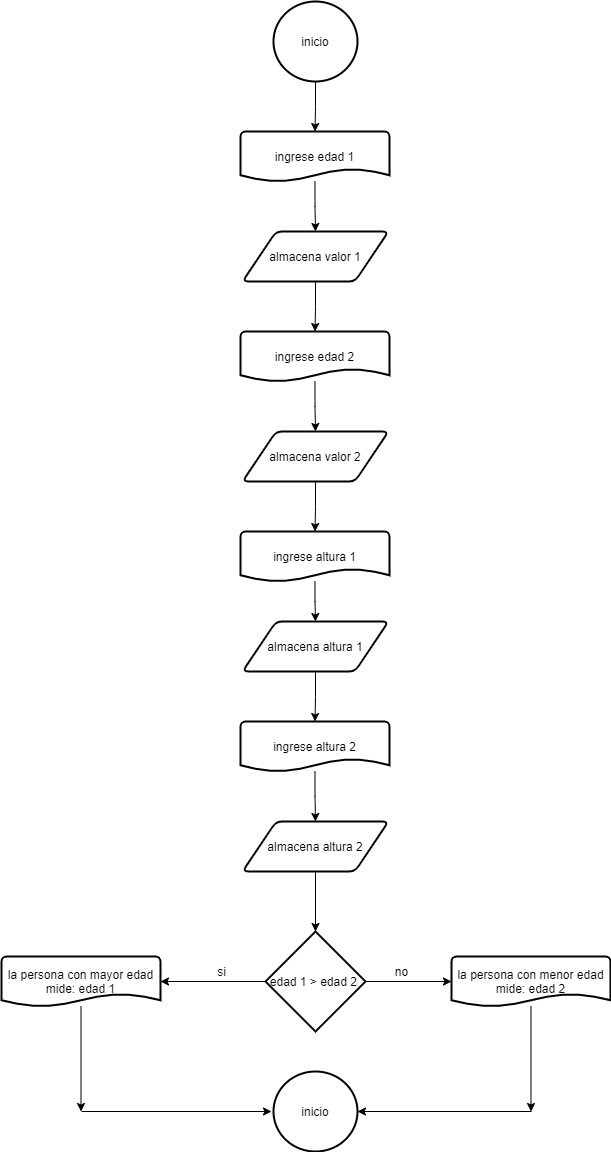

The diagram above was exported from draw.io. Its source (the exported page's mxGraphModel, read from the mxfile embedded in the PNG):
<mxGraphModel dx="1022" dy="435" grid="1" gridSize="10" guides="1" tooltips="1" connect="1" arrows="1" fold="1" page="1" pageScale="1" pageWidth="827" pageHeight="1169" math="0" shadow="0">
  <root>
    <mxCell id="0" />
    <mxCell id="1" parent="0" />
    <mxCell id="4uY6jwtsG9AHUBAclLhK-3" style="edgeStyle=orthogonalEdgeStyle;rounded=0;orthogonalLoop=1;jettySize=auto;html=1;exitX=0.5;exitY=1;exitDx=0;exitDy=0;exitPerimeter=0;entryX=0.5;entryY=0;entryDx=0;entryDy=0;entryPerimeter=0;" edge="1" parent="1" source="4uY6jwtsG9AHUBAclLhK-1" target="4uY6jwtsG9AHUBAclLhK-2">
      <mxGeometry relative="1" as="geometry" />
    </mxCell>
    <mxCell id="4uY6jwtsG9AHUBAclLhK-1" value="inicio" style="strokeWidth=2;html=1;shape=mxgraph.flowchart.start_2;whiteSpace=wrap;" vertex="1" parent="1">
      <mxGeometry x="372" y="40" width="84" height="80" as="geometry" />
    </mxCell>
    <mxCell id="4uY6jwtsG9AHUBAclLhK-6" style="edgeStyle=orthogonalEdgeStyle;rounded=0;orthogonalLoop=1;jettySize=auto;html=1;entryX=0.5;entryY=0;entryDx=0;entryDy=0;" edge="1" parent="1" source="4uY6jwtsG9AHUBAclLhK-2" target="4uY6jwtsG9AHUBAclLhK-5">
      <mxGeometry relative="1" as="geometry" />
    </mxCell>
    <mxCell id="4uY6jwtsG9AHUBAclLhK-2" value="ingrese edad 1" style="strokeWidth=2;html=1;shape=mxgraph.flowchart.document2;whiteSpace=wrap;size=0.25;" vertex="1" parent="1">
      <mxGeometry x="339" y="170" width="149" height="50" as="geometry" />
    </mxCell>
    <mxCell id="4uY6jwtsG9AHUBAclLhK-8" style="edgeStyle=orthogonalEdgeStyle;rounded=0;orthogonalLoop=1;jettySize=auto;html=1;exitX=0.5;exitY=1;exitDx=0;exitDy=0;entryX=0.5;entryY=0;entryDx=0;entryDy=0;entryPerimeter=0;" edge="1" parent="1" source="4uY6jwtsG9AHUBAclLhK-5" target="4uY6jwtsG9AHUBAclLhK-7">
      <mxGeometry relative="1" as="geometry" />
    </mxCell>
    <mxCell id="4uY6jwtsG9AHUBAclLhK-5" value="almacena valor 1" style="shape=parallelogram;html=1;strokeWidth=2;perimeter=parallelogramPerimeter;whiteSpace=wrap;rounded=1;arcSize=12;size=0.23;" vertex="1" parent="1">
      <mxGeometry x="341" y="270" width="146" height="50" as="geometry" />
    </mxCell>
    <mxCell id="4uY6jwtsG9AHUBAclLhK-10" style="edgeStyle=orthogonalEdgeStyle;rounded=0;orthogonalLoop=1;jettySize=auto;html=1;entryX=0.5;entryY=0;entryDx=0;entryDy=0;" edge="1" parent="1" source="4uY6jwtsG9AHUBAclLhK-7" target="4uY6jwtsG9AHUBAclLhK-9">
      <mxGeometry relative="1" as="geometry" />
    </mxCell>
    <mxCell id="4uY6jwtsG9AHUBAclLhK-7" value="ingrese edad 2" style="strokeWidth=2;html=1;shape=mxgraph.flowchart.document2;whiteSpace=wrap;size=0.25;" vertex="1" parent="1">
      <mxGeometry x="339" y="370" width="149" height="50" as="geometry" />
    </mxCell>
    <mxCell id="4uY6jwtsG9AHUBAclLhK-12" value="" style="edgeStyle=orthogonalEdgeStyle;rounded=0;orthogonalLoop=1;jettySize=auto;html=1;" edge="1" parent="1" source="4uY6jwtsG9AHUBAclLhK-9" target="4uY6jwtsG9AHUBAclLhK-11">
      <mxGeometry relative="1" as="geometry" />
    </mxCell>
    <mxCell id="4uY6jwtsG9AHUBAclLhK-9" value="almacena valor 2" style="shape=parallelogram;html=1;strokeWidth=2;perimeter=parallelogramPerimeter;whiteSpace=wrap;rounded=1;arcSize=12;size=0.23;" vertex="1" parent="1">
      <mxGeometry x="341" y="470" width="146" height="50" as="geometry" />
    </mxCell>
    <mxCell id="4uY6jwtsG9AHUBAclLhK-14" value="" style="edgeStyle=orthogonalEdgeStyle;rounded=0;orthogonalLoop=1;jettySize=auto;html=1;" edge="1" parent="1" source="4uY6jwtsG9AHUBAclLhK-11" target="4uY6jwtsG9AHUBAclLhK-13">
      <mxGeometry relative="1" as="geometry" />
    </mxCell>
    <mxCell id="4uY6jwtsG9AHUBAclLhK-11" value="ingrese altura 1" style="strokeWidth=2;html=1;shape=mxgraph.flowchart.document2;whiteSpace=wrap;size=0.25;" vertex="1" parent="1">
      <mxGeometry x="339" y="570" width="149" height="50" as="geometry" />
    </mxCell>
    <mxCell id="4uY6jwtsG9AHUBAclLhK-16" value="" style="edgeStyle=orthogonalEdgeStyle;rounded=0;orthogonalLoop=1;jettySize=auto;html=1;" edge="1" parent="1" source="4uY6jwtsG9AHUBAclLhK-13" target="4uY6jwtsG9AHUBAclLhK-15">
      <mxGeometry relative="1" as="geometry" />
    </mxCell>
    <mxCell id="4uY6jwtsG9AHUBAclLhK-13" value="almacena altura 1" style="shape=parallelogram;html=1;strokeWidth=2;perimeter=parallelogramPerimeter;whiteSpace=wrap;rounded=1;arcSize=12;size=0.23;" vertex="1" parent="1">
      <mxGeometry x="341" y="660" width="146" height="50" as="geometry" />
    </mxCell>
    <mxCell id="4uY6jwtsG9AHUBAclLhK-18" value="" style="edgeStyle=orthogonalEdgeStyle;rounded=0;orthogonalLoop=1;jettySize=auto;html=1;" edge="1" parent="1" source="4uY6jwtsG9AHUBAclLhK-15" target="4uY6jwtsG9AHUBAclLhK-17">
      <mxGeometry relative="1" as="geometry" />
    </mxCell>
    <mxCell id="4uY6jwtsG9AHUBAclLhK-15" value="ingrese altura 2" style="strokeWidth=2;html=1;shape=mxgraph.flowchart.document2;whiteSpace=wrap;size=0.25;" vertex="1" parent="1">
      <mxGeometry x="339" y="760" width="149" height="50" as="geometry" />
    </mxCell>
    <mxCell id="4uY6jwtsG9AHUBAclLhK-20" value="" style="edgeStyle=orthogonalEdgeStyle;rounded=0;orthogonalLoop=1;jettySize=auto;html=1;" edge="1" parent="1" source="4uY6jwtsG9AHUBAclLhK-17" target="4uY6jwtsG9AHUBAclLhK-19">
      <mxGeometry relative="1" as="geometry" />
    </mxCell>
    <mxCell id="4uY6jwtsG9AHUBAclLhK-17" value="almacena altura 2" style="shape=parallelogram;html=1;strokeWidth=2;perimeter=parallelogramPerimeter;whiteSpace=wrap;rounded=1;arcSize=12;size=0.23;" vertex="1" parent="1">
      <mxGeometry x="341" y="860" width="146" height="50" as="geometry" />
    </mxCell>
    <mxCell id="4uY6jwtsG9AHUBAclLhK-23" value="" style="edgeStyle=orthogonalEdgeStyle;rounded=0;orthogonalLoop=1;jettySize=auto;html=1;" edge="1" parent="1" source="4uY6jwtsG9AHUBAclLhK-19" target="4uY6jwtsG9AHUBAclLhK-22">
      <mxGeometry relative="1" as="geometry" />
    </mxCell>
    <mxCell id="4uY6jwtsG9AHUBAclLhK-34" value="" style="edgeStyle=orthogonalEdgeStyle;rounded=0;orthogonalLoop=1;jettySize=auto;html=1;" edge="1" parent="1" source="4uY6jwtsG9AHUBAclLhK-19" target="4uY6jwtsG9AHUBAclLhK-25">
      <mxGeometry relative="1" as="geometry" />
    </mxCell>
    <mxCell id="4uY6jwtsG9AHUBAclLhK-19" value="edad 1 &amp;gt; edad 2&amp;nbsp;" style="strokeWidth=2;html=1;shape=mxgraph.flowchart.decision;whiteSpace=wrap;" vertex="1" parent="1">
      <mxGeometry x="364" y="970" width="100" height="100" as="geometry" />
    </mxCell>
    <mxCell id="4uY6jwtsG9AHUBAclLhK-38" style="edgeStyle=orthogonalEdgeStyle;rounded=0;orthogonalLoop=1;jettySize=auto;html=1;" edge="1" parent="1" source="4uY6jwtsG9AHUBAclLhK-22">
      <mxGeometry relative="1" as="geometry">
        <mxPoint x="179.5" y="1150" as="targetPoint" />
      </mxGeometry>
    </mxCell>
    <mxCell id="4uY6jwtsG9AHUBAclLhK-22" value="la persona con mayor edad mide: edad 1" style="strokeWidth=2;html=1;shape=mxgraph.flowchart.document2;whiteSpace=wrap;size=0.25;" vertex="1" parent="1">
      <mxGeometry x="100" y="995" width="159" height="50" as="geometry" />
    </mxCell>
    <mxCell id="4uY6jwtsG9AHUBAclLhK-24" value="si" style="text;html=1;align=center;verticalAlign=middle;resizable=0;points=[];autosize=1;strokeColor=none;" vertex="1" parent="1">
      <mxGeometry x="310" y="1000" width="20" height="20" as="geometry" />
    </mxCell>
    <mxCell id="4uY6jwtsG9AHUBAclLhK-40" style="edgeStyle=orthogonalEdgeStyle;rounded=0;orthogonalLoop=1;jettySize=auto;html=1;" edge="1" parent="1" source="4uY6jwtsG9AHUBAclLhK-25">
      <mxGeometry relative="1" as="geometry">
        <mxPoint x="629.5" y="1150" as="targetPoint" />
      </mxGeometry>
    </mxCell>
    <mxCell id="4uY6jwtsG9AHUBAclLhK-25" value="la persona con menor edad mide: edad 2" style="strokeWidth=2;html=1;shape=mxgraph.flowchart.document2;whiteSpace=wrap;size=0.25;" vertex="1" parent="1">
      <mxGeometry x="550" y="995" width="159" height="50" as="geometry" />
    </mxCell>
    <mxCell id="4uY6jwtsG9AHUBAclLhK-35" value="no" style="text;html=1;align=center;verticalAlign=middle;resizable=0;points=[];autosize=1;strokeColor=none;" vertex="1" parent="1">
      <mxGeometry x="485" y="1000" width="30" height="20" as="geometry" />
    </mxCell>
    <mxCell id="4uY6jwtsG9AHUBAclLhK-37" value="inicio" style="strokeWidth=2;html=1;shape=mxgraph.flowchart.start_2;whiteSpace=wrap;" vertex="1" parent="1">
      <mxGeometry x="372" y="1110" width="84" height="80" as="geometry" />
    </mxCell>
    <mxCell id="4uY6jwtsG9AHUBAclLhK-39" value="" style="endArrow=classic;html=1;" edge="1" parent="1">
      <mxGeometry width="50" height="50" relative="1" as="geometry">
        <mxPoint x="180" y="1150" as="sourcePoint" />
        <mxPoint x="370" y="1150" as="targetPoint" />
      </mxGeometry>
    </mxCell>
    <mxCell id="4uY6jwtsG9AHUBAclLhK-41" value="" style="endArrow=classic;html=1;entryX=1;entryY=0.5;entryDx=0;entryDy=0;entryPerimeter=0;" edge="1" parent="1" target="4uY6jwtsG9AHUBAclLhK-37">
      <mxGeometry width="50" height="50" relative="1" as="geometry">
        <mxPoint x="630" y="1150" as="sourcePoint" />
        <mxPoint x="680" y="1100" as="targetPoint" />
      </mxGeometry>
    </mxCell>
  </root>
</mxGraphModel>